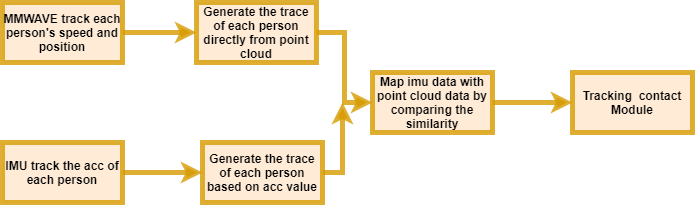

The diagram above was exported from draw.io. Its source (the exported page's mxGraphModel, read from the mxfile embedded in the PNG):
<mxGraphModel dx="1038" dy="547" grid="1" gridSize="10" guides="1" tooltips="1" connect="1" arrows="1" fold="1" page="1" pageScale="1" pageWidth="827" pageHeight="1169" math="0" shadow="0">
  <root>
    <mxCell id="WIyWlLk6GJQsqaUBKTNV-0" />
    <mxCell id="WIyWlLk6GJQsqaUBKTNV-1" parent="WIyWlLk6GJQsqaUBKTNV-0" />
    <mxCell id="KZfMq_VrtlnocSEmfNFC-5" value="" style="edgeStyle=orthogonalEdgeStyle;rounded=0;orthogonalLoop=1;jettySize=auto;html=1;fillColor=#ffe6cc;strokeColor=#d79b00;strokeWidth=5;fontSize=12;opacity=80;fontStyle=1" edge="1" parent="WIyWlLk6GJQsqaUBKTNV-1" source="KZfMq_VrtlnocSEmfNFC-0" target="KZfMq_VrtlnocSEmfNFC-2">
      <mxGeometry relative="1" as="geometry" />
    </mxCell>
    <mxCell id="KZfMq_VrtlnocSEmfNFC-0" value="MMWAVE track each person's speed and position" style="rounded=0;whiteSpace=wrap;html=1;fillColor=#ffe6cc;strokeColor=#d79b00;strokeWidth=5;fontSize=12;opacity=80;fontStyle=1" vertex="1" parent="WIyWlLk6GJQsqaUBKTNV-1">
      <mxGeometry x="100" y="90" width="120" height="60" as="geometry" />
    </mxCell>
    <mxCell id="KZfMq_VrtlnocSEmfNFC-6" value="" style="edgeStyle=orthogonalEdgeStyle;rounded=0;orthogonalLoop=1;jettySize=auto;html=1;fillColor=#ffe6cc;strokeColor=#d79b00;strokeWidth=5;fontSize=12;opacity=80;fontStyle=1" edge="1" parent="WIyWlLk6GJQsqaUBKTNV-1" source="KZfMq_VrtlnocSEmfNFC-1" target="KZfMq_VrtlnocSEmfNFC-3">
      <mxGeometry relative="1" as="geometry" />
    </mxCell>
    <mxCell id="KZfMq_VrtlnocSEmfNFC-1" value="IMU track the acc of each person" style="rounded=0;whiteSpace=wrap;html=1;fillColor=#ffe6cc;strokeColor=#d79b00;strokeWidth=5;fontSize=12;opacity=80;fontStyle=1" vertex="1" parent="WIyWlLk6GJQsqaUBKTNV-1">
      <mxGeometry x="100" y="230" width="120" height="60" as="geometry" />
    </mxCell>
    <mxCell id="KZfMq_VrtlnocSEmfNFC-7" style="edgeStyle=orthogonalEdgeStyle;rounded=0;orthogonalLoop=1;jettySize=auto;html=1;entryX=0;entryY=0.5;entryDx=0;entryDy=0;fillColor=#ffe6cc;strokeColor=#d79b00;strokeWidth=5;fontSize=12;opacity=80;fontStyle=1" edge="1" parent="WIyWlLk6GJQsqaUBKTNV-1" source="KZfMq_VrtlnocSEmfNFC-2" target="KZfMq_VrtlnocSEmfNFC-4">
      <mxGeometry relative="1" as="geometry" />
    </mxCell>
    <mxCell id="KZfMq_VrtlnocSEmfNFC-2" value="Generate the trace of each person directly from point cloud" style="rounded=0;whiteSpace=wrap;html=1;fillColor=#ffe6cc;strokeColor=#d79b00;strokeWidth=5;fontSize=12;opacity=80;fontStyle=1" vertex="1" parent="WIyWlLk6GJQsqaUBKTNV-1">
      <mxGeometry x="294" y="90" width="120" height="60" as="geometry" />
    </mxCell>
    <mxCell id="KZfMq_VrtlnocSEmfNFC-8" style="edgeStyle=orthogonalEdgeStyle;rounded=0;orthogonalLoop=1;jettySize=auto;html=1;fillColor=#ffe6cc;strokeColor=#d79b00;strokeWidth=5;fontSize=12;opacity=80;fontStyle=1" edge="1" parent="WIyWlLk6GJQsqaUBKTNV-1" source="KZfMq_VrtlnocSEmfNFC-3">
      <mxGeometry relative="1" as="geometry">
        <mxPoint x="440" y="190" as="targetPoint" />
      </mxGeometry>
    </mxCell>
    <mxCell id="KZfMq_VrtlnocSEmfNFC-3" value="&lt;span style=&quot;font-size: 12px;&quot;&gt;Generate the trace of each person based on acc value&lt;/span&gt;" style="rounded=0;whiteSpace=wrap;html=1;fillColor=#ffe6cc;strokeColor=#d79b00;strokeWidth=5;fontSize=12;opacity=80;fontStyle=1" vertex="1" parent="WIyWlLk6GJQsqaUBKTNV-1">
      <mxGeometry x="300" y="230" width="120" height="60" as="geometry" />
    </mxCell>
    <mxCell id="KZfMq_VrtlnocSEmfNFC-10" value="" style="edgeStyle=orthogonalEdgeStyle;rounded=0;orthogonalLoop=1;jettySize=auto;html=1;fillColor=#ffe6cc;strokeColor=#d79b00;strokeWidth=5;fontSize=12;opacity=80;fontStyle=1" edge="1" parent="WIyWlLk6GJQsqaUBKTNV-1" source="KZfMq_VrtlnocSEmfNFC-4" target="KZfMq_VrtlnocSEmfNFC-9">
      <mxGeometry relative="1" as="geometry" />
    </mxCell>
    <mxCell id="KZfMq_VrtlnocSEmfNFC-4" value="Map imu data with point cloud data by comparing the similarity" style="rounded=0;whiteSpace=wrap;html=1;fillColor=#ffe6cc;strokeColor=#d79b00;strokeWidth=5;fontSize=12;opacity=80;fontStyle=1" vertex="1" parent="WIyWlLk6GJQsqaUBKTNV-1">
      <mxGeometry x="470" y="160" width="120" height="60" as="geometry" />
    </mxCell>
    <mxCell id="KZfMq_VrtlnocSEmfNFC-9" value="Tracking&amp;nbsp; contact Module" style="whiteSpace=wrap;html=1;rounded=0;fillColor=#ffe6cc;strokeColor=#d79b00;strokeWidth=5;fontSize=12;opacity=80;fontStyle=1" vertex="1" parent="WIyWlLk6GJQsqaUBKTNV-1">
      <mxGeometry x="670" y="160" width="120" height="60" as="geometry" />
    </mxCell>
  </root>
</mxGraphModel>